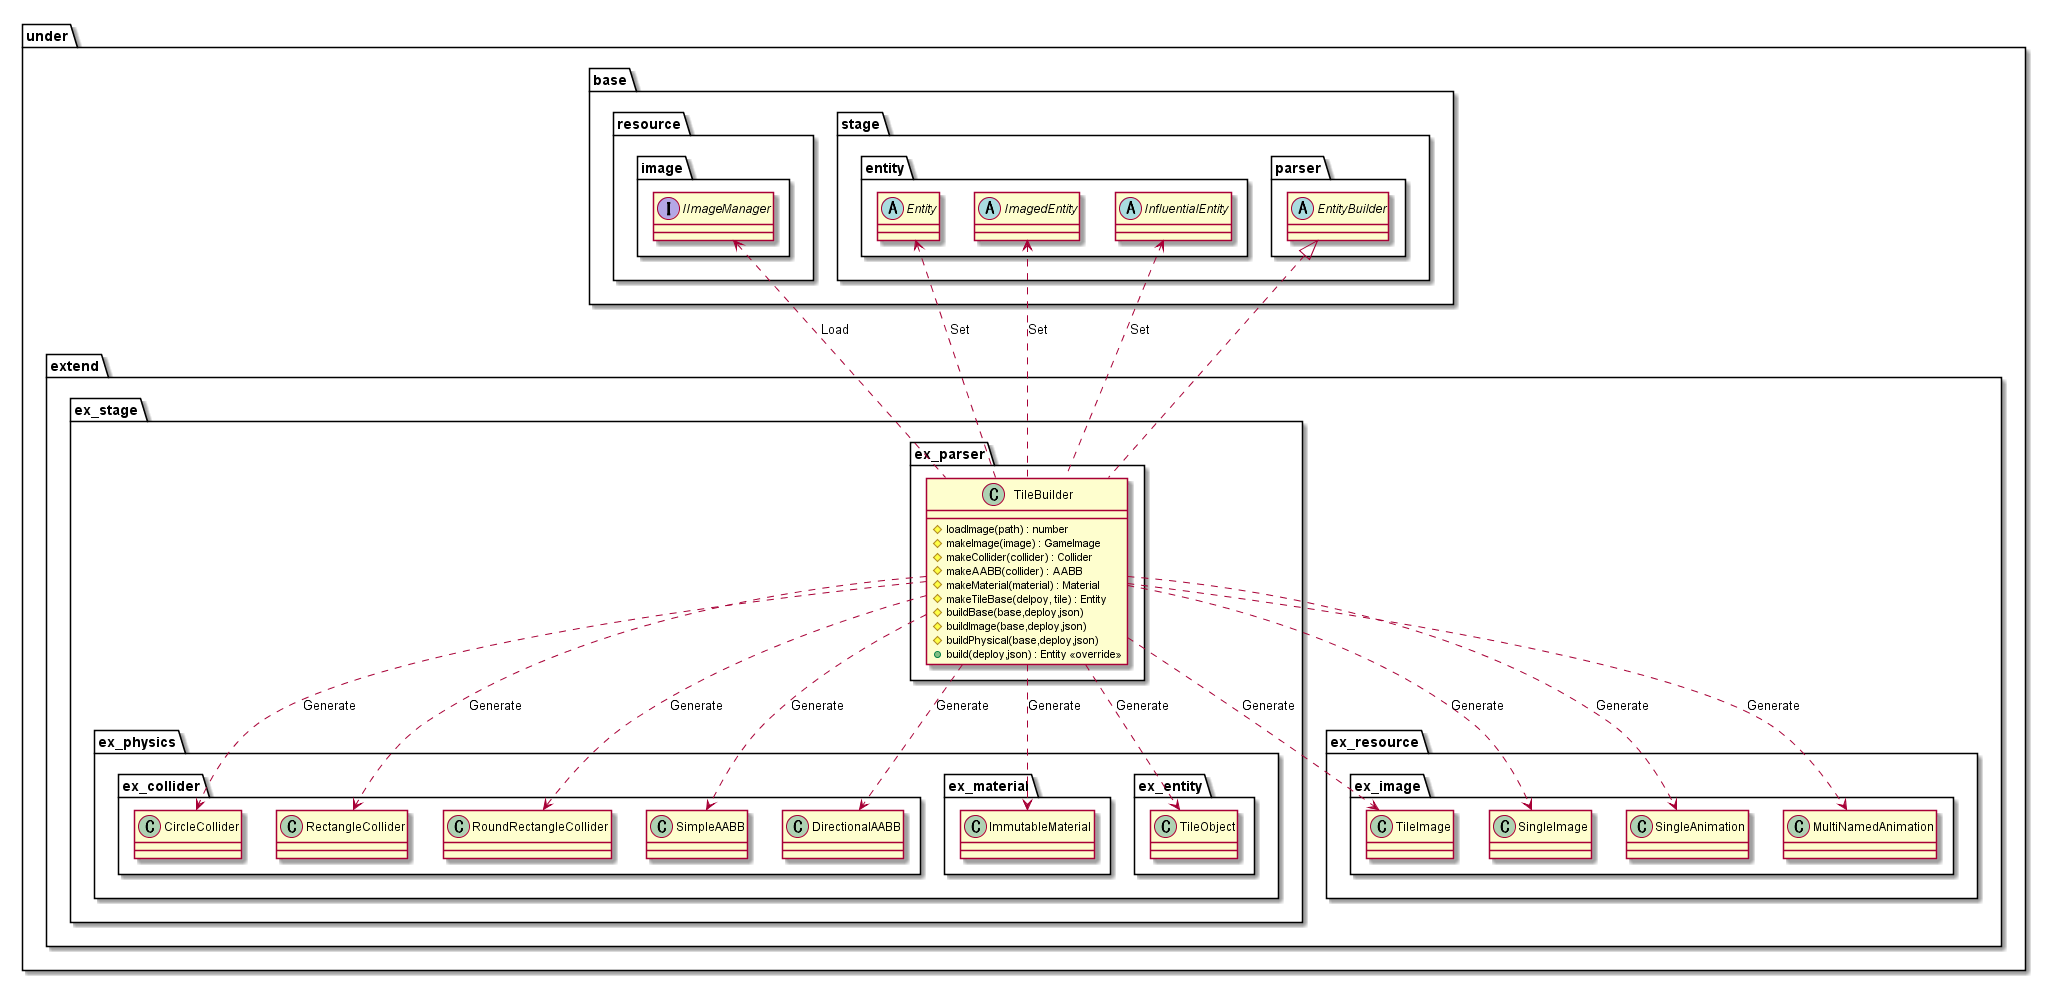

The diagram above was rendered by PlantUML. Its source (embedded in the PNG):
@startuml ParserBuilder

package under {
    package extend {
        package ex_stage {
            package ex_parser {
                class TileBuilder {
                    #loadImage(path) : number
                    #makeImage(image) : GameImage
                    #makeCollider(collider) : Collider
                    #makeAABB(collider) : AABB
                    #makeMaterial(material) : Material
                    #makeTileBase(delpoy, tile) : Entity
                    #buildBase(base,deploy,json)
                    #buildImage(base,deploy,json)
                    #buildPhysical(base,deploy,json)
                    +build(deploy,json) : Entity <<override>>
                }
            }
        }
    }
}

package under {
    package base {
        package resource {
            package image {
                interface IImageManager
            }
        }
        package stage {
            package entity {
                abstract Entity
                abstract ImagedEntity
                abstract InfluentialEntity
            }
            package parser {
                abstract EntityBuilder
            }
        }
    }
    package extend {
        package ex_resource {
            package ex_image {
                class TileImage
                class SingleImage
                class SingleAnimation
                class MultiNamedAnimation
            }
        }
        package ex_stage {
            package ex_physics {
                package ex_collider {
                    class CircleCollider
                    class RectangleCollider
                    class RoundRectangleCollider
                    class SimpleAABB
                    class DirectionalAABB
                }
                package ex_material {
                    class ImmutableMaterial
                }
                package ex_entity {
                    class TileObject
                }
            }
        }

    }
}

TileBuilder ..> TileImage : Generate
TileBuilder ..> SingleImage : Generate
TileBuilder ..> SingleAnimation : Generate
TileBuilder ..> MultiNamedAnimation : Generate
TileBuilder ..> RectangleCollider : Generate
TileBuilder ..> CircleCollider : Generate
TileBuilder ..> RoundRectangleCollider : Generate
TileBuilder ..> SimpleAABB : Generate
TileBuilder ..> DirectionalAABB : Generate
TileBuilder ..> ImmutableMaterial : Generate
TileBuilder ..> TileObject : Generate
IImageManager <.. TileBuilder : Load
Entity <.. TileBuilder : Set
ImagedEntity <.. TileBuilder : Set
InfluentialEntity <.. TileBuilder : Set

EntityBuilder <|.. TileBuilder

@enduml